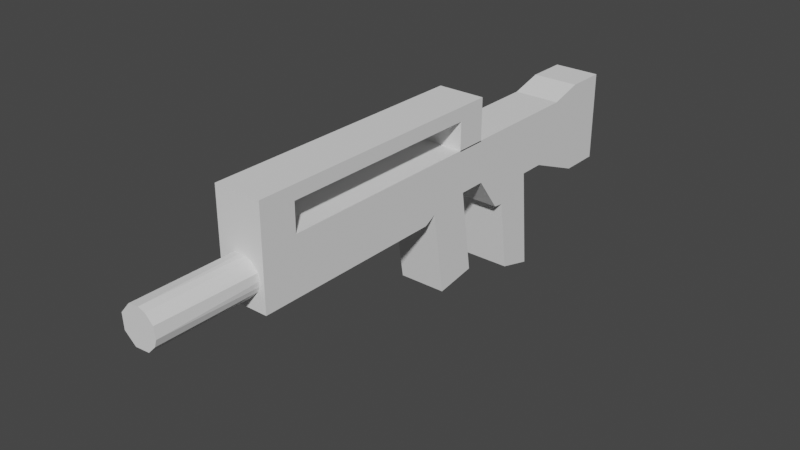 # Source: rifle.blend  (saved by Blender 2.91.10; exported with 4.5.12 LTS)
import bpy
from mathutils import Matrix  # noqa: F401  (used for matrix-valued properties, if any)

bpy.ops.wm.read_factory_settings(use_empty=True)
scene = bpy.context.scene
scene.name = 'Scene'

# ---- collections
col_collection = bpy.data.collections.new('Collection'); scene.collection.children.link(col_collection)

# ---- world
world_world = bpy.data.worlds.new('World'); scene.world = world_world
world_world.use_nodes = True; world_world.node_tree.nodes.clear()
_N = world_world.node_tree.nodes; _L = world_world.node_tree.links
n0 = _N.new('ShaderNodeOutputWorld'); n0.name = 'World Output'; n0.location = (300, 300)
n1 = _N.new('ShaderNodeBackground'); n1.name = 'Background'; n1.location = (10, 300)
n1.inputs[0].default_value = (0.05088, 0.05088, 0.05088, 1.0)
_L.new(n1.outputs[0], n0.inputs[0])
n0.is_active_output = True
world_world.color = (0.05088, 0.05088, 0.05088)
world_world.use_sun_shadow = False
world_world.sun_shadow_jitter_overblur = 0.0

# ---- meshes
me_cylinder = bpy.data.meshes.new('Cylinder')
me_cylinder.from_pydata([(0.0, 1.0, -1.0), (0.0, 1.0, 1.0), (0.1951, 0.9808, -1.0), (0.1951, 0.9808, 1.0), (0.3827, 0.9239, -1.0), (0.3827, 0.9239, 1.0), (0.5556, 0.8315, -1.0), (0.5556, 0.8315, 1.0), (0.7071, 0.7071, -1.0), (0.7071, 0.7071, 1.0), (0.8315, 0.5556, -1.0), (0.8315, 0.5556, 1.0), (0.9239, 0.3827, -1.0), (0.9239, 0.3827, 1.0), (0.9808, 0.1951, -1.0), (0.9808, 0.1951, 1.0), (1.0, 7.55e-08, -1.0), (1.0, 7.55e-08, 1.0), (0.9808, -0.1951, -1.0), (0.9808, -0.1951, 1.0), (0.9239, -0.3827, -1.0), (0.9239, -0.3827, 1.0), (0.8315, -0.5556, -1.0), (0.8315, -0.5556, 1.0), (0.7071, -0.7071, -1.0), (0.7071, -0.7071, 1.0), (0.5556, -0.8315, -1.0), (0.5556, -0.8315, 1.0), (0.3827, -0.9239, -1.0), (0.3827, -0.9239, 1.0), (0.1951, -0.9808, -1.0), (0.1951, -0.9808, 1.0), (-3.258e-07, -1.0, -1.0), (-3.258e-07, -1.0, 1.0), (-0.1951, -0.9808, -1.0), (-0.1951, -0.9808, 1.0), (-0.3827, -0.9239, -1.0), (-0.3827, -0.9239, 1.0), (-0.5556, -0.8315, -1.0), (-0.5556, -0.8315, 1.0), (-0.7071, -0.7071, -1.0), (-0.7071, -0.7071, 1.0), (-0.8315, -0.5556, -1.0), (-0.8315, -0.5556, 1.0), (-0.9239, -0.3827, -1.0), (-0.9239, -0.3827, 1.0), (-0.9808, -0.1951, -1.0), (-0.9808, -0.1951, 1.0), (-1.0, 9.656e-07, -1.0), (-1.0, 9.656e-07, 1.0), (-0.9808, 0.1951, -1.0), (-0.9808, 0.1951, 1.0), (-0.9239, 0.3827, -1.0), (-0.9239, 0.3827, 1.0), (-0.8315, 0.5556, -1.0), (-0.8315, 0.5556, 1.0), (-0.7071, 0.7071, -1.0), (-0.7071, 0.7071, 1.0), (-0.5556, 0.8315, -1.0), (-0.5556, 0.8315, 1.0), (-0.3827, 0.9239, -1.0), (-0.3827, 0.9239, 1.0), (-0.1951, 0.9808, -1.0), (-0.1951, 0.9808, 1.0)], [], [(0, 1, 3, 2), (2, 3, 5, 4), (4, 5, 7, 6), (6, 7, 9, 8), (8, 9, 11, 10), (10, 11, 13, 12), (12, 13, 15, 14), (14, 15, 17, 16), (16, 17, 19, 18), (18, 19, 21, 20), (20, 21, 23, 22), (22, 23, 25, 24), (24, 25, 27, 26), (26, 27, 29, 28), (28, 29, 31, 30), (30, 31, 33, 32), (32, 33, 35, 34), (34, 35, 37, 36), (36, 37, 39, 38), (38, 39, 41, 40), (40, 41, 43, 42), (42, 43, 45, 44), (44, 45, 47, 46), (46, 47, 49, 48), (48, 49, 51, 50), (50, 51, 53, 52), (52, 53, 55, 54), (54, 55, 57, 56), (56, 57, 59, 58), (58, 59, 61, 60), (3, 1, 63, 61, 59, 57, 55, 53, 51, 49, 47, 45, 43, 41, 39, 37, 35, 33, 31, 29, 27, 25, 23, 21, 19, 17, 15, 13, 11, 9, 7, 5), (60, 61, 63, 62), (62, 63, 1, 0), (0, 2, 4, 6, 8, 10, 12, 14, 16, 18, 20, 22, 24, 26, 28, 30, 32, 34, 36, 38, 40, 42, 44, 46, 48, 50, 52, 54, 56, 58, 60, 62)])
_uv = me_cylinder.uv_layers.new(name='UVMap')
_uv.uv.foreach_set('vector', [1.0, 0.5, 1.0, 1.0, 0.9688, 1.0, 0.9688, 0.5, 0.9688, 0.5, 0.9688, 1.0, 0.9375, 1.0, 0.9375, 0.5, 0.9375, 0.5, 0.9375, 1.0, 0.9062, 1.0, 0.9062, 0.5, 0.9062, 0.5, 0.9062, 1.0, 0.875, 1.0, 0.875, 0.5, 0.875, 0.5, 0.875, 1.0, 0.8438, 1.0, 0.8438, 0.5, 0.8438, 0.5, 0.8438, 1.0, 0.8125, 1.0, 0.8125, 0.5, 0.8125, 0.5, 0.8125, 1.0, 0.7812, 1.0, 0.7812, 0.5, 0.7812, 0.5, 0.7812, 1.0, 0.75, 1.0, 0.75, 0.5, 0.75, 0.5, 0.75, 1.0, 0.7188, 1.0, 0.7188, 0.5, 0.7188, 0.5, 0.7188, 1.0, 0.6875, 1.0, 0.6875, 0.5, 0.6875, 0.5, 0.6875, 1.0, 0.6562, 1.0, 0.6562, 0.5, 0.6562, 0.5, 0.6562, 1.0, 0.625, 1.0, 0.625, 0.5, 0.625, 0.5, 0.625, 1.0, 0.5938, 1.0, 0.5938, 0.5, 0.5938, 0.5, 0.5938, 1.0, 0.5625, 1.0, 0.5625, 0.5, 0.5625, 0.5, 0.5625, 1.0, 0.5312, 1.0, 0.5312, 0.5, 0.5312, 0.5, 0.5312, 1.0, 0.5, 1.0, 0.5, 0.5, 0.5, 0.5, 0.5, 1.0, 0.4688, 1.0, 0.4688, 0.5, 0.4688, 0.5, 0.4688, 1.0, 0.4375, 1.0, 0.4375, 0.5, 0.4375, 0.5, 0.4375, 1.0, 0.4062, 1.0, 0.4062, 0.5, 0.4062, 0.5, 0.4062, 1.0, 0.375, 1.0, 0.375, 0.5, 0.375, 0.5, 0.375, 1.0, 0.3438, 1.0, 0.3438, 0.5, 0.3438, 0.5, 0.3438, 1.0, 0.3125, 1.0, 0.3125, 0.5, 0.3125, 0.5, 0.3125, 1.0, 0.2812, 1.0, 0.2812, 0.5, 0.2812, 0.5, 0.2812, 1.0, 0.25, 1.0, 0.25, 0.5, 0.25, 0.5, 0.25, 1.0, 0.2188, 1.0, 0.2188, 0.5, 0.2188, 0.5, 0.2188, 1.0, 0.1875, 1.0, 0.1875, 0.5, 0.1875, 0.5, 0.1875, 1.0, 0.1562, 1.0, 0.1562, 0.5, 0.1562, 0.5, 0.1562, 1.0, 0.125, 1.0, 0.125, 0.5, 0.125, 0.5, 0.125, 1.0, 0.09375, 1.0, 0.09375, 0.5, 0.09375, 0.5, 0.09375, 1.0, 0.0625, 1.0, 0.0625, 0.5, 0.2968, 0.4854, 0.25, 0.49, 0.2032, 0.4854, 0.1582, 0.4717, 0.1167, 0.4496, 0.08029, 0.4197, 0.05045, 0.3833, 0.02827, 0.3418, 0.01461, 0.2968, 0.01, 0.25, 0.01461, 0.2032, 0.02827, 0.1582, 0.05045, 0.1167, 0.08029, 0.08029, 0.1167, 0.05045, 0.1582, 0.02827, 0.2032, 0.01461, 0.25, 0.01, 0.2968, 0.01461, 0.3418, 0.02827, 0.3833, 0.05045, 0.4197, 0.08029, 0.4496, 0.1167, 0.4717, 0.1582, 0.4854, 0.2032, 0.49, 0.25, 0.4854, 0.2968, 0.4717, 0.3418, 0.4496, 0.3833, 0.4197, 0.4197, 0.3833, 0.4496, 0.3418, 0.4717, 0.0625, 0.5, 0.0625, 1.0, 0.03125, 1.0, 0.03125, 0.5, 0.03125, 0.5, 0.03125, 1.0, 0.0, 1.0, 0.0, 0.5, 0.75, 0.49, 0.7968, 0.4854, 0.8418, 0.4717, 0.8833, 0.4496, 0.9197, 0.4197, 0.9496, 0.3833, 0.9717, 0.3418, 0.9854, 0.2968, 0.99, 0.25, 0.9854, 0.2032, 0.9717, 0.1582, 0.9496, 0.1167, 0.9197, 0.08029, 0.8833, 0.05045, 0.8418, 0.02827, 0.7968, 0.01461, 0.75, 0.01, 0.7032, 0.01461, 0.6582, 0.02827, 0.6167, 0.05045, 0.5803, 0.08029, 0.5504, 0.1167, 0.5283, 0.1582, 0.5146, 0.2032, 0.51, 0.25, 0.5146, 0.2968, 0.5283, 0.3418, 0.5504, 0.3833, 0.5803, 0.4197, 0.6167, 0.4496, 0.6582, 0.4717, 0.7032, 0.4854])
me_cylinder.use_remesh_fix_poles = True
me_cylinder.use_remesh_preserve_attributes = False
me_cylinder.use_mirror_vertex_groups = False
me_cylinder.update()
me_cube_001 = bpy.data.meshes.new('Cube.001')
me_cube_001.from_pydata([(-1.0, -1.0, -1.0), (-1.0, -1.0, 1.0), (-1.0, 0.5688, -1.0), (-1.0, 1.0, 1.0), (1.0, -1.0, -1.0), (1.0, -1.0, 1.0), (1.0, 0.5688, -1.0), (1.0, 1.0, 1.0), (-1.0, -0.4312, -1.0), (-1.0, 0.0, 1.0), (1.0, -0.4312, -1.0), (1.0, 0.0, 1.0), (-1.0, -0.5, -1.0), (1.0, -0.7127, 1.0), (-1.0, -0.7127, 1.0), (1.0, -0.5, -1.0), (-1.0, -1.0, 0.0), (-1.0, 1.0, -0.5352), (1.0, 1.0, -0.5352), (1.0, -1.0, 0.0), (1.0, 0.0, 0.0), (-1.0, 0.0, 0.0), (-1.0, -0.5, 0.0), (1.0, -0.5, 0.0), (1.0, -0.7127, 2.484), (1.0, -1.0, 2.484), (-1.0, -1.0, 2.484), (-1.0, -0.7127, 2.484), (1.0, -1.0, 1.996), (-1.0, -1.0, 1.996), (-1.0, -0.7127, 1.996), (1.0, -0.7127, 1.996), (-1.0, 1.206, 2.484), (1.0, 1.206, 2.484), (-1.0, 1.206, 1.996), (1.0, 1.206, 1.996), (-1.0, 1.226, 1.0), (1.0, 1.226, 1.0), (-1.0, 1.226, -0.5352), (1.0, 1.226, -0.5352), (-1.0, 1.424, 1.0), (1.0, 1.424, 1.0), (-1.0, 1.424, -1.736), (1.0, 1.424, -1.736), (-1.0, 1.564, 1.0), (1.0, 1.564, 1.0), (-1.0, 1.511, -1.787), (1.0, 1.511, -1.787), (-1.0, 1.801, 1.0), (1.0, 1.801, 1.0), (-1.0, 1.801, -1.086), (1.0, 1.801, -1.086), (-1.0, 2.221, 1.0), (1.0, 2.221, 1.0), (-1.0, 2.014, -1.086), (1.0, 2.014, -1.086), (-1.0, 2.487, 1.326), (1.0, 2.487, 1.326), (-1.0, 2.487, -1.946), (1.0, 2.487, -1.946), (1.0, 0.9571, 1.996), (1.0, 0.9571, 2.484), (-1.0, 0.9571, 2.484), (-1.0, 0.9571, 1.996), (-1.0, 1.206, 0.962), (1.0, 1.206, 0.962), (1.0, 0.9571, 0.962), (-1.0, 0.9571, 0.962), (-1.0, 0.6656, -0.7676), (1.0, 0.6656, -0.7676), (1.0, -1.0, -0.5), (1.0, -0.2156, -0.5), (-1.0, -0.2156, -0.5), (-1.0, -0.5, -0.5), (1.0, -0.5, -0.5), (-1.0, -1.0, -0.5), (-1.0, 1.107, -3.546), (1.0, 1.107, -3.546), (-1.0, 0.7724, -3.778), (1.0, 0.7724, -3.778), (-1.0, 1.595, -4.394), (1.0, 1.595, -4.394), (-1.0, 1.884, -4.746), (1.0, 1.884, -4.746), (-1.0, 2.816, 1.326), (1.0, 2.816, 1.326), (-1.0, 2.816, -1.946), (1.0, 2.816, -1.946)], [], [(21, 9, 3, 17), (7, 18, 39, 37), (23, 13, 5, 19), (19, 5, 1, 16), (12, 15, 4, 0), (29, 28, 25, 26), (7, 3, 9, 11), (2, 6, 10, 8), (18, 7, 11, 20), (22, 14, 9, 21), (16, 1, 14, 22), (11, 9, 14, 13), (8, 10, 15, 12), (20, 11, 13, 23), (71, 20, 23, 74), (75, 16, 22, 73), (73, 22, 21, 72), (69, 18, 20, 71), (70, 19, 16, 75), (74, 23, 19, 70), (68, 17, 76, 78), (72, 21, 17, 68), (24, 27, 26, 25), (30, 29, 26, 27), (61, 60, 35, 33), (28, 31, 24, 25), (5, 13, 31, 28), (13, 14, 30, 31), (14, 1, 29, 30), (1, 5, 28, 29), (35, 34, 32, 33), (62, 61, 33, 32), (63, 62, 32, 34), (34, 35, 65, 64), (37, 39, 43, 41), (18, 17, 38, 39), (17, 3, 36, 38), (3, 7, 37, 36), (43, 42, 46, 47), (36, 37, 41, 40), (39, 38, 42, 43), (38, 36, 40, 42), (46, 44, 48, 50), (42, 40, 44, 46), (41, 43, 47, 45), (40, 41, 45, 44), (49, 51, 55, 53), (45, 47, 51, 49), (44, 45, 49, 48), (46, 50, 82, 80), (55, 54, 58, 59), (48, 49, 53, 52), (51, 50, 54, 55), (50, 48, 52, 54), (57, 59, 87, 85), (54, 52, 56, 58), (53, 55, 59, 57), (52, 53, 57, 56), (31, 30, 63, 60), (30, 27, 62, 63), (27, 24, 61, 62), (24, 31, 60, 61), (66, 67, 64, 65), (35, 60, 66, 65), (63, 34, 64, 67), (60, 63, 67, 66), (8, 72, 68, 2), (2, 68, 69, 6), (15, 74, 70, 4), (4, 70, 75, 0), (6, 69, 71, 10), (12, 73, 72, 8), (0, 75, 73, 12), (10, 71, 74, 15), (78, 76, 77, 79), (17, 18, 77, 76), (69, 68, 78, 79), (18, 69, 79, 77), (81, 80, 82, 83), (50, 51, 83, 82), (47, 46, 80, 81), (51, 47, 81, 83), (86, 84, 85, 87), (56, 57, 85, 84), (59, 58, 86, 87), (58, 56, 84, 86)])
_uv = me_cube_001.uv_layers.new(name='UVMap')
_uv.uv.foreach_set('vector', [0.5, 0.125, 0.625, 0.125, 0.625, 0.25, 0.5, 0.25, 0.625, 0.5, 0.5, 0.5, 0.5, 0.5, 0.625, 0.5, 0.5, 0.6875, 0.625, 0.6875, 0.625, 0.75, 0.5, 0.75, 0.5, 0.75, 0.625, 0.75, 0.625, 1.0, 0.5, 1.0, 0.125, 0.6875, 0.375, 0.6875, 0.375, 0.75, 0.125, 0.75, 0.625, 1.0, 0.625, 0.75, 0.625, 0.75, 0.625, 1.0, 0.625, 0.5, 0.875, 0.5, 0.875, 0.625, 0.625, 0.625, 0.125, 0.5, 0.375, 0.5, 0.375, 0.625, 0.125, 0.625, 0.5, 0.5, 0.625, 0.5, 0.625, 0.625, 0.5, 0.625, 0.5, 0.0625, 0.625, 0.0625, 0.625, 0.125, 0.5, 0.125, 0.5, 0.0, 0.625, 0.0, 0.625, 0.0625, 0.5, 0.0625, 0.625, 0.625, 0.875, 0.625, 0.875, 0.6875, 0.625, 0.6875, 0.125, 0.625, 0.375, 0.625, 0.375, 0.6875, 0.125, 0.6875, 0.5, 0.625, 0.625, 0.625, 0.625, 0.6875, 0.5, 0.6875, 0.4375, 0.625, 0.5, 0.625, 0.5, 0.6875, 0.4375, 0.6875, 0.4375, 0.0, 0.5, 0.0, 0.5, 0.0625, 0.4375, 0.0625, 0.4375, 0.0625, 0.5, 0.0625, 0.5, 0.125, 0.4375, 0.125, 0.4375, 0.5, 0.5, 0.5, 0.5, 0.625, 0.4375, 0.625, 0.4375, 0.75, 0.5, 0.75, 0.5, 1.0, 0.4375, 1.0, 0.4375, 0.6875, 0.5, 0.6875, 0.5, 0.75, 0.4375, 0.75, 0.4375, 0.25, 0.5, 0.25, 0.5, 0.25, 0.4375, 0.25, 0.4375, 0.125, 0.5, 0.125, 0.5, 0.25, 0.4375, 0.25, 0.625, 0.6875, 0.875, 0.6875, 0.875, 0.75, 0.625, 0.75, 0.625, 0.0625, 0.625, 0.0, 0.625, 0.0, 0.625, 0.0625, 0.625, 0.6875, 0.625, 0.6875, 0.625, 0.6875, 0.625, 0.6875, 0.625, 0.75, 0.625, 0.6875, 0.625, 0.6875, 0.625, 0.75, 0.625, 0.75, 0.625, 0.6875, 0.625, 0.6875, 0.625, 0.75, 0.625, 0.6875, 0.875, 0.6875, 0.875, 0.6875, 0.625, 0.6875, 0.625, 0.0625, 0.625, 0.0, 0.625, 0.0, 0.625, 0.0625, 0.625, 1.0, 0.625, 0.75, 0.625, 0.75, 0.625, 1.0, 0.625, 0.6875, 0.875, 0.6875, 0.875, 0.6875, 0.625, 0.6875, 0.875, 0.6875, 0.625, 0.6875, 0.625, 0.6875, 0.875, 0.6875, 0.625, 0.0625, 0.625, 0.0625, 0.625, 0.0625, 0.625, 0.0625, 0.875, 0.6875, 0.625, 0.6875, 0.625, 0.6875, 0.875, 0.6875, 0.625, 0.5, 0.5, 0.5, 0.5, 0.5, 0.625, 0.5, 0.5, 0.5, 0.5, 0.25, 0.5, 0.25, 0.5, 0.5, 0.5, 0.25, 0.625, 0.25, 0.625, 0.25, 0.5, 0.25, 0.875, 0.5, 0.625, 0.5, 0.625, 0.5, 0.875, 0.5, 0.5, 0.5, 0.5, 0.25, 0.5, 0.25, 0.5, 0.5, 0.875, 0.5, 0.625, 0.5, 0.625, 0.5, 0.875, 0.5, 0.5, 0.5, 0.5, 0.25, 0.5, 0.25, 0.5, 0.5, 0.5, 0.25, 0.625, 0.25, 0.625, 0.25, 0.5, 0.25, 0.5, 0.25, 0.625, 0.25, 0.625, 0.25, 0.5, 0.25, 0.5, 0.25, 0.625, 0.25, 0.625, 0.25, 0.5, 0.25, 0.625, 0.5, 0.5, 0.5, 0.5, 0.5, 0.625, 0.5, 0.875, 0.5, 0.625, 0.5, 0.625, 0.5, 0.875, 0.5, 0.625, 0.5, 0.5, 0.5, 0.5, 0.5, 0.625, 0.5, 0.625, 0.5, 0.5, 0.5, 0.5, 0.5, 0.625, 0.5, 0.875, 0.5, 0.625, 0.5, 0.625, 0.5, 0.875, 0.5, 0.5, 0.25, 0.5, 0.25, 0.5, 0.25, 0.5, 0.25, 0.5, 0.5, 0.5, 0.25, 0.5, 0.25, 0.5, 0.5, 0.875, 0.5, 0.625, 0.5, 0.625, 0.5, 0.875, 0.5, 0.5, 0.5, 0.5, 0.25, 0.5, 0.25, 0.5, 0.5, 0.5, 0.25, 0.625, 0.25, 0.625, 0.25, 0.5, 0.25, 0.625, 0.5, 0.5, 0.5, 0.5, 0.5, 0.625, 0.5, 0.5, 0.25, 0.625, 0.25, 0.625, 0.25, 0.5, 0.25, 0.625, 0.5, 0.5, 0.5, 0.5, 0.5, 0.625, 0.5, 0.875, 0.5, 0.625, 0.5, 0.625, 0.5, 0.875, 0.5, 0.625, 0.6875, 0.875, 0.6875, 0.875, 0.6875, 0.625, 0.6875, 0.625, 0.0625, 0.625, 0.0625, 0.625, 0.0625, 0.625, 0.0625, 0.875, 0.6875, 0.625, 0.6875, 0.625, 0.6875, 0.875, 0.6875, 0.625, 0.6875, 0.625, 0.6875, 0.625, 0.6875, 0.625, 0.6875, 0.625, 0.6875, 0.875, 0.6875, 0.875, 0.6875, 0.625, 0.6875, 0.625, 0.6875, 0.625, 0.6875, 0.625, 0.6875, 0.625, 0.6875, 0.625, 0.0625, 0.625, 0.0625, 0.625, 0.0625, 0.625, 0.0625, 0.625, 0.6875, 0.875, 0.6875, 0.875, 0.6875, 0.625, 0.6875, 0.375, 0.125, 0.4375, 0.125, 0.4375, 0.25, 0.375, 0.25, 0.375, 0.25, 0.4375, 0.25, 0.4375, 0.5, 0.375, 0.5, 0.375, 0.6875, 0.4375, 0.6875, 0.4375, 0.75, 0.375, 0.75, 0.375, 0.75, 0.4375, 0.75, 0.4375, 1.0, 0.375, 1.0, 0.375, 0.5, 0.4375, 0.5, 0.4375, 0.625, 0.375, 0.625, 0.375, 0.0625, 0.4375, 0.0625, 0.4375, 0.125, 0.375, 0.125, 0.375, 0.0, 0.4375, 0.0, 0.4375, 0.0625, 0.375, 0.0625, 0.375, 0.625, 0.4375, 0.625, 0.4375, 0.6875, 0.375, 0.6875, 0.4375, 0.25, 0.5, 0.25, 0.5, 0.5, 0.4375, 0.5, 0.5, 0.25, 0.5, 0.5, 0.5, 0.5, 0.5, 0.25, 0.4375, 0.5, 0.4375, 0.25, 0.4375, 0.25, 0.4375, 0.5, 0.5, 0.5, 0.4375, 0.5, 0.4375, 0.5, 0.5, 0.5, 0.5, 0.5, 0.5, 0.25, 0.5, 0.25, 0.5, 0.5, 0.5, 0.25, 0.5, 0.5, 0.5, 0.5, 0.5, 0.25, 0.5, 0.5, 0.5, 0.25, 0.5, 0.25, 0.5, 0.5, 0.5, 0.5, 0.5, 0.5, 0.5, 0.5, 0.5, 0.5, 0.5, 0.25, 0.625, 0.25, 0.625, 0.5, 0.5, 0.5, 0.875, 0.5, 0.625, 0.5, 0.625, 0.5, 0.875, 0.5, 0.5, 0.5, 0.5, 0.25, 0.5, 0.25, 0.5, 0.5, 0.5, 0.25, 0.625, 0.25, 0.625, 0.25, 0.5, 0.25])
me_cube_001.use_remesh_fix_poles = True
me_cube_001.use_remesh_preserve_attributes = False
me_cube_001.use_mirror_vertex_groups = False
me_cube_001.update()

# ---- objects
ob_cylinder = bpy.data.objects.new('Cylinder', me_cylinder)
ob_cube_001 = bpy.data.objects.new('Cube.001', me_cube_001)

# ---- transforms, parenting, visibility, modifiers, constraints
ob_cylinder.location = (0.0, -1.184, 1.112)
ob_cylinder.rotation_euler = (1.571, 0.0, 0.0)
ob_cylinder.scale = (0.15, 0.15, 1.16)
ob_cylinder.lineart.crease_threshold = 0.0
_m = ob_cylinder.modifiers.new('Decimate', 'DECIMATE')
_m.ratio = 0.3
ob_cube_001.location = (0.0, -0.5482, 1.115)
ob_cube_001.scale = (0.1904, 1.0, 0.226)
ob_cube_001.lineart.crease_threshold = 0.0

# ---- collection membership
col_collection.objects.link(ob_cylinder)
col_collection.objects.link(ob_cube_001)

# ---- scene / render settings (as saved in the file)
scene.frame_start = 1; scene.frame_end = 250; scene.frame_set(1)
scene.render.engine = 'BLENDER_EEVEE_NEXT'
scene.cycles.use_denoising = False
scene.cycles.samples = 128
scene.cycles.sampling_pattern = 'TABULATED_SOBOL'
scene.cycles.use_adaptive_sampling = False
scene.cycles.use_light_tree = False
scene.view_settings.view_transform = 'Filmic'
bpy.context.view_layer.update()

# ---- added for rendering (the .blend has no active camera and no usable light): camera, sun
cam_auto = bpy.data.cameras.new('AutoCamera')
cam_auto.lens = 50.0
cam_auto.sensor_width = 36.0
cam_auto.clip_end = 1000.0
ob_auto_camera = bpy.data.objects.new('AutoCamera', cam_auto)
scene.collection.objects.link(ob_auto_camera)
ob_auto_camera.location = (4.5404, -5.48688, 4.49177)
ob_auto_camera.rotation_euler = (1.09748, -7.21219e-08, 0.694738)
scene.camera = ob_auto_camera
light_auto_sun = bpy.data.lights.new('AutoSun', 'SUN')
light_auto_sun.energy = 3.0
light_auto_sun.angle = 0.0523599
ob_auto_sun = bpy.data.objects.new('AutoSun', light_auto_sun)
scene.collection.objects.link(ob_auto_sun)
ob_auto_sun.rotation_euler = (0.872665, 0.174533, 0.523599)
bpy.context.view_layer.update()
